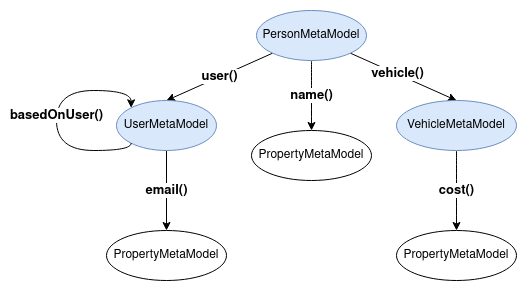

The diagram above was exported from draw.io. Its source (the exported page's mxGraphModel, read from the mxfile embedded in the PNG):
<mxGraphModel dx="1418" dy="688" grid="1" gridSize="10" guides="1" tooltips="1" connect="1" arrows="1" fold="1" page="1" pageScale="1" pageWidth="850" pageHeight="1100" math="0" shadow="0">
  <root>
    <mxCell id="0" />
    <mxCell id="1" parent="0" />
    <mxCell id="RE_Q4dM9W6FftPZTy8C--1" style="rounded=0;orthogonalLoop=1;jettySize=auto;html=1;exitX=1;exitY=1;exitDx=0;exitDy=0;entryX=0.5;entryY=0;entryDx=0;entryDy=0;" edge="1" parent="1" source="RE_Q4dM9W6FftPZTy8C--5" target="RE_Q4dM9W6FftPZTy8C--9">
      <mxGeometry relative="1" as="geometry" />
    </mxCell>
    <mxCell id="RE_Q4dM9W6FftPZTy8C--2" value="vehicle()" style="edgeLabel;html=1;align=center;verticalAlign=middle;resizable=0;points=[];fontStyle=1;fontSize=13;" vertex="1" connectable="0" parent="RE_Q4dM9W6FftPZTy8C--1">
      <mxGeometry x="-0.1245" y="1" relative="1" as="geometry">
        <mxPoint as="offset" />
      </mxGeometry>
    </mxCell>
    <mxCell id="RE_Q4dM9W6FftPZTy8C--3" value="&lt;font style=&quot;font-size: 13px&quot;&gt;user()&lt;/font&gt;" style="edgeStyle=none;rounded=0;orthogonalLoop=1;jettySize=auto;html=1;exitX=0;exitY=1;exitDx=0;exitDy=0;entryX=0.5;entryY=0;entryDx=0;entryDy=0;fontStyle=1" edge="1" parent="1" source="RE_Q4dM9W6FftPZTy8C--5" target="RE_Q4dM9W6FftPZTy8C--7">
      <mxGeometry relative="1" as="geometry" />
    </mxCell>
    <mxCell id="RE_Q4dM9W6FftPZTy8C--4" value="&lt;b&gt;name()&lt;/b&gt;" style="edgeStyle=orthogonalEdgeStyle;curved=1;rounded=0;orthogonalLoop=1;jettySize=auto;html=1;exitX=0.5;exitY=1;exitDx=0;exitDy=0;entryX=0.5;entryY=0;entryDx=0;entryDy=0;fontSize=13;" edge="1" parent="1" source="RE_Q4dM9W6FftPZTy8C--5" target="RE_Q4dM9W6FftPZTy8C--11">
      <mxGeometry relative="1" as="geometry" />
    </mxCell>
    <mxCell id="RE_Q4dM9W6FftPZTy8C--5" value="PersonMetaModel" style="ellipse;whiteSpace=wrap;html=1;fillColor=#dae8fc;strokeColor=#6c8ebf;" vertex="1" parent="1">
      <mxGeometry x="350" y="10" width="110" height="50" as="geometry" />
    </mxCell>
    <mxCell id="RE_Q4dM9W6FftPZTy8C--6" value="&lt;b&gt;email()&lt;/b&gt;" style="edgeStyle=none;rounded=0;orthogonalLoop=1;jettySize=auto;html=1;exitX=0.5;exitY=1;exitDx=0;exitDy=0;entryX=0.5;entryY=0;entryDx=0;entryDy=0;fontSize=13;" edge="1" parent="1" source="RE_Q4dM9W6FftPZTy8C--7" target="RE_Q4dM9W6FftPZTy8C--10">
      <mxGeometry relative="1" as="geometry" />
    </mxCell>
    <mxCell id="RE_Q4dM9W6FftPZTy8C--7" value="UserMetaModel" style="ellipse;whiteSpace=wrap;html=1;fillColor=#dae8fc;strokeColor=#6c8ebf;" vertex="1" parent="1">
      <mxGeometry x="210" y="100" width="100" height="50" as="geometry" />
    </mxCell>
    <mxCell id="RE_Q4dM9W6FftPZTy8C--8" value="&lt;b&gt;cost()&lt;/b&gt;" style="edgeStyle=orthogonalEdgeStyle;curved=1;rounded=0;orthogonalLoop=1;jettySize=auto;html=1;exitX=0.5;exitY=1;exitDx=0;exitDy=0;entryX=0.5;entryY=0;entryDx=0;entryDy=0;fontSize=13;" edge="1" parent="1" source="RE_Q4dM9W6FftPZTy8C--9" target="RE_Q4dM9W6FftPZTy8C--12">
      <mxGeometry relative="1" as="geometry" />
    </mxCell>
    <mxCell id="RE_Q4dM9W6FftPZTy8C--9" value="VehicleMetaModel" style="ellipse;whiteSpace=wrap;html=1;fillColor=#dae8fc;strokeColor=#6c8ebf;" vertex="1" parent="1">
      <mxGeometry x="490" y="100" width="120" height="50" as="geometry" />
    </mxCell>
    <mxCell id="RE_Q4dM9W6FftPZTy8C--10" value="PropertyMetaModel" style="ellipse;whiteSpace=wrap;html=1;" vertex="1" parent="1">
      <mxGeometry x="200" y="230" width="120" height="50" as="geometry" />
    </mxCell>
    <mxCell id="RE_Q4dM9W6FftPZTy8C--11" value="PropertyMetaModel" style="ellipse;whiteSpace=wrap;html=1;" vertex="1" parent="1">
      <mxGeometry x="345" y="130" width="120" height="50" as="geometry" />
    </mxCell>
    <mxCell id="RE_Q4dM9W6FftPZTy8C--12" value="PropertyMetaModel" style="ellipse;whiteSpace=wrap;html=1;" vertex="1" parent="1">
      <mxGeometry x="490" y="230" width="120" height="50" as="geometry" />
    </mxCell>
    <mxCell id="RE_Q4dM9W6FftPZTy8C--13" value="&lt;b&gt;basedOnUser()&lt;/b&gt;" style="edgeStyle=orthogonalEdgeStyle;curved=1;rounded=0;orthogonalLoop=1;jettySize=auto;html=1;exitX=0;exitY=1;exitDx=0;exitDy=0;entryX=0;entryY=0;entryDx=0;entryDy=0;fontSize=13;" edge="1" parent="1" source="RE_Q4dM9W6FftPZTy8C--7" target="RE_Q4dM9W6FftPZTy8C--7">
      <mxGeometry relative="1" as="geometry">
        <Array as="points">
          <mxPoint x="225" y="150" />
          <mxPoint x="150" y="150" />
          <mxPoint x="150" y="90" />
          <mxPoint x="225" y="90" />
        </Array>
      </mxGeometry>
    </mxCell>
  </root>
</mxGraphModel>